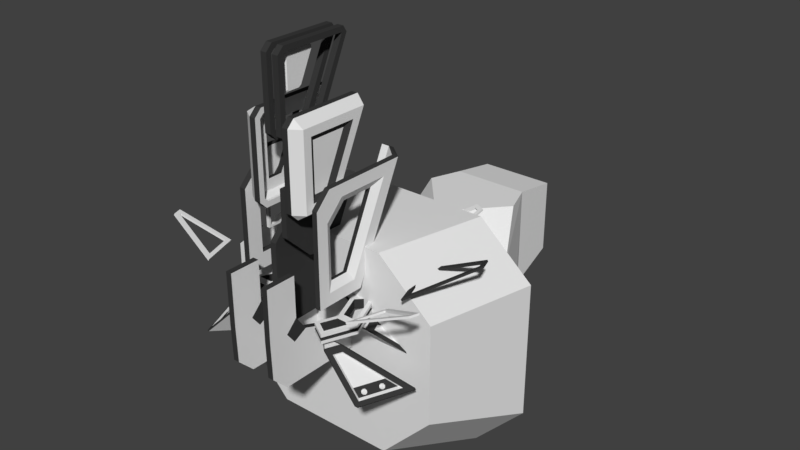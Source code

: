 # Source: OwnResp.blend  (saved by Blender 2.79.0; exported with 4.5.12 LTS)
import bpy
from mathutils import Matrix  # noqa: F401  (used for matrix-valued properties, if any)

bpy.ops.wm.read_factory_settings(use_empty=True)
scene = bpy.context.scene
scene.name = 'Scene'

# ---- collections
col_collection_1 = bpy.data.collections.new('Collection 1'); scene.collection.children.link(col_collection_1)

# ---- materials (node trees are filled in below, after node groups)
mat_white = bpy.data.materials.new('White')
mat_white.alpha_threshold = 0.0
mat_white.use_transparent_shadow = False
mat_white.roughness = 0.5
mat_black = bpy.data.materials.new('Black')
mat_black.alpha_threshold = 0.0
mat_black.use_transparent_shadow = False
mat_black.diffuse_color = (0.04231, 0.04231, 0.04231, 1.0)
mat_black.roughness = 0.5

# ---- material node trees

# ---- world
world_world = bpy.data.worlds.new('World'); scene.world = world_world
world_world.color = (0.05088, 0.05088, 0.05088)
world_world.use_sun_shadow = False
world_world.sun_shadow_jitter_overblur = 0.0
world_world.cycles.sampling_method = 'MANUAL'

# ---- meshes
me_plane = bpy.data.meshes.new('Plane')
me_plane.from_pydata([(-0.282, 1.734, -0.2701), (-0.282, 1.734, 0.4883), (0.2867, 1.734, 0.4883), (0.2867, 1.734, -0.2701), (-0.2757, 2.088, -0.1223), (-0.2757, 2.088, 0.4291), (0.2757, 2.088, 0.4291), (0.2757, 2.088, -0.1223), (-0.43, 3.289e-08, 0.7525), (-0.8346, 1.721e-08, 0.3938), (0.8153, 1.721e-08, 0.3938), (0.4091, 3.289e-08, 0.7525), (-0.8346, -1.435e-08, -0.3283), (-0.4592, -2.424e-08, -0.7249), (0.4388, -3.169e-08, -0.7249), (0.8153, -6.906e-09, -0.3284), (-1.0, 0.7915, -0.6034), (-0.6246, 0.7915, -1.0), (-0.5954, 0.7915, 0.7525), (-1.0, 0.7915, 0.3938), (1.0, 0.7915, 0.3938), (0.5938, 0.7915, 0.7525), (0.6235, 0.7915, -1.0), (1.0, 0.7915, -0.6035), (-0.1129, 1.356, -0.3899), (-0.4883, 1.285, -0.04048), (-0.3286, 1.648, -0.2971), (-0.4883, 1.252, 0.1167), (-0.0837, 1.176, 0.4883), (-0.3683, 1.501, 0.4883), (0.0821, 1.176, 0.4883), (0.4883, 1.252, 0.1167), (0.3707, 1.501, 0.4883), (0.4883, 1.285, -0.0406), (0.1118, 1.356, -0.3899), (0.3314, 1.65, -0.2966)], [], [(8, 11, 21, 18), (26, 25, 27, 29, 1, 0), (14, 13, 17, 22), (8, 9, 12, 13, 14, 15, 10, 11), (16, 19, 27, 25), (10, 15, 23, 20), (29, 28, 30, 32, 2, 1), (22, 17, 24, 34), (18, 21, 30, 28), (20, 23, 33, 31), (1, 2, 6, 5), (32, 31, 33, 35, 3, 2), (35, 34, 24, 26, 0, 3), (5, 6, 7, 4), (2, 3, 7, 6), (0, 1, 5, 4), (3, 0, 4, 7), (24, 25, 26), (27, 28, 29), (30, 31, 32), (33, 34, 35), (14, 22, 23, 15), (21, 11, 10, 20), (8, 18, 19, 9), (17, 13, 12, 16), (22, 34, 33, 23), (30, 21, 20, 31), (18, 28, 27, 19), (24, 17, 16, 25), (12, 9, 19, 16)])
me_plane.use_remesh_preserve_volume = False
me_plane.use_remesh_preserve_attributes = False
me_plane.use_mirror_vertex_groups = False
me_plane.update()
me_circle_019 = bpy.data.meshes.new('Circle.019')
me_circle_019.from_pydata([(-0.5083, -0.02062, 0.4252), (-0.7109, 0.185, 0.5333), (-0.7004, 0.2104, 0.5333), (-0.4336, 0.1599, 0.4252), (-0.5049, -0.02206, 0.4345), (-0.7074, 0.1836, 0.5426), (-0.6969, 0.2089, 0.5426), (-0.4301, 0.1584, 0.4345), (-0.5025, -0.05441, 0.4178), (-0.733, 0.1795, 0.5408), (-0.7111, 0.2325, 0.5408), (-0.4075, 0.175, 0.4178), (-0.499, -0.05586, 0.427), (-0.7295, 0.1781, 0.55), (-0.7076, 0.231, 0.55), (-0.404, 0.1735, 0.427)], [], [(8, 12, 13, 9), (9, 13, 14, 10), (10, 14, 15, 11), (11, 15, 12, 8), (0, 8, 9, 1), (1, 9, 10, 2), (2, 10, 11, 3), (3, 11, 8, 0), (5, 13, 12, 4), (6, 14, 13, 5), (7, 15, 14, 6), (4, 12, 15, 7), (7, 6, 2, 3), (6, 5, 1, 2), (5, 4, 0, 1), (4, 7, 3, 0)])
me_circle_019.polygons.foreach_set('material_index', [1, 1, 1, 1, 1, 1, 1, 1, 1, 1, 1, 1, 1, 1, 1, 1])
me_circle_019.materials.append(mat_white)
me_circle_019.materials.append(mat_black)
me_circle_019.use_remesh_preserve_volume = False
me_circle_019.use_remesh_preserve_attributes = False
me_circle_019.use_mirror_vertex_groups = False
me_circle_019.update()
me_circle_018 = bpy.data.meshes.new('Circle.018')
me_circle_018.from_pydata([(-0.3408, 0.5554, 0.5334), (-0.3662, 0.5449, 0.5334), (-0.1454, 0.3416, 0.4251), (-0.3262, 0.2667, 0.4251), (-0.3394, 0.552, 0.5427), (-0.3648, 0.5415, 0.5427), (-0.144, 0.3382, 0.4344), (-0.3248, 0.2633, 0.4344), (-0.1129, 0.3352, 0.4178), (-0.3347, 0.5778, 0.5408), (-0.3877, 0.5559, 0.5408), (-0.3423, 0.2402, 0.4178), (-0.1115, 0.3318, 0.427), (-0.3333, 0.5744, 0.55), (-0.3863, 0.5525, 0.55), (-0.3409, 0.2367, 0.427)], [], [(9, 13, 12, 8), (10, 14, 13, 9), (8, 12, 15, 11), (11, 15, 14, 10), (0, 9, 8, 2), (1, 10, 9, 0), (2, 8, 11, 3), (3, 11, 10, 1), (6, 12, 13, 4), (4, 13, 14, 5), (7, 15, 12, 6), (5, 14, 15, 7), (1, 0, 4, 5), (0, 2, 6, 4), (2, 3, 7, 6), (3, 1, 5, 7)])
me_circle_018.materials.append(mat_white)
me_circle_018.materials.append(mat_black)
me_circle_018.use_remesh_preserve_volume = False
me_circle_018.use_remesh_preserve_attributes = False
me_circle_018.use_mirror_vertex_groups = False
me_circle_018.update()
me_circle_017 = bpy.data.meshes.new('Circle.017')
me_circle_017.from_pydata([(0.3408, 0.5554, 0.5334), (0.3662, 0.5449, 0.5334), (0.1454, 0.3416, 0.4251), (0.3262, 0.2667, 0.4251), (0.3394, 0.552, 0.5427), (0.3648, 0.5415, 0.5427), (0.144, 0.3382, 0.4344), (0.3248, 0.2633, 0.4344), (0.1129, 0.3352, 0.4178), (0.3347, 0.5778, 0.5408), (0.3877, 0.5559, 0.5408), (0.3423, 0.2402, 0.4178), (0.1115, 0.3318, 0.427), (0.3333, 0.5744, 0.55), (0.3863, 0.5525, 0.55), (0.3409, 0.2367, 0.427)], [], [(9, 8, 12, 13), (10, 9, 13, 14), (8, 11, 15, 12), (11, 10, 14, 15), (0, 2, 8, 9), (1, 0, 9, 10), (2, 3, 11, 8), (3, 1, 10, 11), (6, 4, 13, 12), (4, 5, 14, 13), (7, 6, 12, 15), (5, 7, 15, 14), (1, 5, 4, 0), (0, 4, 6, 2), (2, 6, 7, 3), (3, 7, 5, 1)])
me_circle_017.materials.append(mat_white)
me_circle_017.materials.append(mat_black)
me_circle_017.use_remesh_preserve_volume = False
me_circle_017.use_remesh_preserve_attributes = False
me_circle_017.use_mirror_vertex_groups = False
me_circle_017.update()
me_circle_016 = bpy.data.meshes.new('Circle.016')
me_circle_016.from_pydata([(0.5083, -0.02062, 0.4252), (0.7109, 0.185, 0.5333), (0.7004, 0.2104, 0.5333), (0.4336, 0.1599, 0.4252), (0.5049, -0.02206, 0.4345), (0.7074, 0.1836, 0.5426), (0.6969, 0.2089, 0.5426), (0.4301, 0.1584, 0.4345), (0.5025, -0.05441, 0.4178), (0.733, 0.1795, 0.5408), (0.7111, 0.2325, 0.5408), (0.4075, 0.175, 0.4178), (0.499, -0.05586, 0.427), (0.7295, 0.1781, 0.55), (0.7076, 0.231, 0.55), (0.404, 0.1735, 0.427)], [], [(8, 9, 13, 12), (9, 10, 14, 13), (10, 11, 15, 14), (11, 8, 12, 15), (0, 1, 9, 8), (1, 2, 10, 9), (2, 3, 11, 10), (3, 0, 8, 11), (5, 4, 12, 13), (6, 5, 13, 14), (7, 6, 14, 15), (4, 7, 15, 12), (7, 3, 2, 6), (6, 2, 1, 5), (5, 1, 0, 4), (4, 0, 3, 7)])
me_circle_016.polygons.foreach_set('material_index', [1, 1, 1, 1, 1, 1, 1, 1, 1, 1, 1, 1, 1, 1, 1, 1])
me_circle_016.materials.append(mat_white)
me_circle_016.materials.append(mat_black)
me_circle_016.use_remesh_preserve_volume = False
me_circle_016.use_remesh_preserve_attributes = False
me_circle_016.use_mirror_vertex_groups = False
me_circle_016.update()
me_circle_015 = bpy.data.meshes.new('Circle.015')
me_circle_015.from_pydata([(0.7341, -0.2283, 0.5324), (0.7367, -0.2221, 0.5324), (0.5179, -0.1562, 0.4261), (0.4712, -0.269, 0.4261), (0.7302, -0.2267, 0.5414), (0.7328, -0.2205, 0.5414), (0.514, -0.1546, 0.4352), (0.4673, -0.2673, 0.4352), (0.7615, -0.209, 0.5408), (0.7462, -0.246, 0.5408), (0.4419, -0.293, 0.4178), (0.5083, -0.1327, 0.4178), (0.7576, -0.2074, 0.5498), (0.7423, -0.2443, 0.5498), (0.4379, -0.2914, 0.4268), (0.5043, -0.1311, 0.4268)], [], [(9, 8, 12, 13), (10, 9, 13, 14), (11, 10, 14, 15), (8, 11, 15, 12), (0, 1, 8, 9), (3, 0, 9, 10), (2, 3, 10, 11), (1, 2, 11, 8), (5, 4, 13, 12), (4, 7, 14, 13), (7, 6, 15, 14), (6, 5, 12, 15), (1, 5, 6, 2), (3, 2, 6, 7), (3, 7, 4, 0), (0, 4, 5, 1)])
me_circle_015.materials.append(mat_white)
me_circle_015.materials.append(mat_black)
me_circle_015.use_remesh_preserve_volume = False
me_circle_015.use_remesh_preserve_attributes = False
me_circle_015.use_mirror_vertex_groups = False
me_circle_015.update()
me_circle_014 = bpy.data.meshes.new('Circle.014')
me_circle_014.from_pydata([(-0.7341, -0.2283, 0.5324), (-0.7367, -0.2221, 0.5324), (-0.5179, -0.1562, 0.4261), (-0.4712, -0.269, 0.4261), (-0.7302, -0.2267, 0.5414), (-0.7328, -0.2205, 0.5414), (-0.514, -0.1546, 0.4352), (-0.4673, -0.2673, 0.4352), (-0.7615, -0.209, 0.5408), (-0.7462, -0.246, 0.5408), (-0.4419, -0.293, 0.4178), (-0.5083, -0.1327, 0.4178), (-0.7576, -0.2074, 0.5498), (-0.7423, -0.2443, 0.5498), (-0.4379, -0.2914, 0.4268), (-0.5043, -0.1311, 0.4268)], [], [(9, 13, 12, 8), (10, 14, 13, 9), (11, 15, 14, 10), (8, 12, 15, 11), (0, 9, 8, 1), (3, 10, 9, 0), (2, 11, 10, 3), (1, 8, 11, 2), (5, 12, 13, 4), (4, 13, 14, 7), (7, 14, 15, 6), (6, 15, 12, 5), (1, 2, 6, 5), (3, 7, 6, 2), (3, 0, 4, 7), (0, 1, 5, 4)])
me_circle_014.materials.append(mat_white)
me_circle_014.materials.append(mat_black)
me_circle_014.use_remesh_preserve_volume = False
me_circle_014.use_remesh_preserve_attributes = False
me_circle_014.use_mirror_vertex_groups = False
me_circle_014.update()
me_circle_013 = bpy.data.meshes.new('Circle.013')
me_circle_013.from_pydata([(-0.06663, -0.2046, -0.5556), (-0.06628, 0.1126, -0.5509), (-0.06818, 0.4618, 0.1591), (-0.02257, -0.2044, -0.5554), (-0.02222, 0.1128, -0.5507), (-0.02412, 0.462, 0.1593), (-0.06663, -0.2046, 0.04151), (-0.06689, -0.09423, 0.1531), (-0.02283, -0.09401, 0.1533), (-0.02257, -0.2044, 0.0417)], [], [(6, 0, 3, 9), (1, 2, 5, 4), (0, 1, 4, 3), (1, 0, 6, 7, 2), (4, 5, 8, 9, 3), (6, 9, 8, 7), (2, 7, 8, 5)])
me_circle_013.materials.append(mat_black)
me_circle_013.use_remesh_preserve_volume = False
me_circle_013.use_remesh_preserve_attributes = False
me_circle_013.use_mirror_vertex_groups = False
me_circle_013.update()
me_circle_012 = bpy.data.meshes.new('Circle.012')
me_circle_012.from_pydata([(0.06564, 0.3369, 0.4708), (0.06564, 0.3108, 0.5119), (0.06564, 0.1036, -0.02221), (0.06564, 0.03854, -0.06337), (0.06564, -0.1734, -0.06337), (0.06564, -0.219, -0.01784), (0.06564, -0.1734, 0.5119), (0.06564, -0.219, 0.4664), (0.06564, 0.2949, 0.4682), (0.06564, 0.2905, 0.4751), (0.06564, 0.07209, 0.005615), (0.06564, 0.02685, -0.02303), (0.06564, -0.1574, -0.02456), (0.06564, -0.1802, -0.001763), (0.06564, -0.1574, 0.4731), (0.06564, -0.1802, 0.4503), (0.02149, -0.219, -0.01784), (0.02149, 0.3108, 0.5119), (0.02149, 0.1036, -0.02221), (0.02149, 0.03854, -0.06337), (0.02149, -0.1734, -0.06337), (0.02149, 0.3369, 0.4708), (0.02149, -0.1734, 0.5119), (0.02149, -0.219, 0.4664), (0.02149, -0.1802, -0.001763), (0.02149, 0.2905, 0.4751), (0.02149, 0.07209, 0.005615), (0.02149, 0.02685, -0.02303), (0.02149, -0.1574, -0.02456), (0.02149, 0.2949, 0.4682), (0.02149, -0.1574, 0.4731), (0.02149, -0.1802, 0.4503)], [], [(19, 3, 4, 20), (20, 4, 5, 16), (17, 1, 0, 21), (18, 21, 0, 2), (27, 28, 12, 11), (28, 24, 13, 12), (25, 29, 8, 9), (26, 10, 8, 29), (4, 3, 11, 12), (6, 7, 15, 14), (5, 4, 12, 13), (0, 1, 9, 8), (3, 2, 10, 11), (2, 0, 8, 10), (1, 6, 14, 9), (7, 5, 13, 15), (5, 7, 23, 16), (1, 17, 22, 6), (3, 19, 18, 2), (6, 22, 23, 7), (13, 24, 31, 15), (24, 28, 20, 16), (9, 14, 30, 25), (31, 24, 16, 23), (30, 31, 23, 22), (11, 10, 26, 27), (25, 30, 22, 17), (29, 25, 17, 21), (26, 29, 21, 18), (14, 15, 31, 30), (27, 26, 18, 19), (28, 27, 19, 20)])
me_circle_012.materials.append(mat_black)
me_circle_012.use_remesh_preserve_volume = False
me_circle_012.use_remesh_preserve_attributes = False
me_circle_012.use_mirror_vertex_groups = False
me_circle_012.update()
me_circle_011 = bpy.data.meshes.new('Circle.011')
me_circle_011.from_pydata([(-0.1071, 0.369, 0.04105), (-0.1071, 0.3404, 0.08617), (-0.1071, 0.1132, -0.4994), (-0.1071, 0.04195, -0.5445), (-0.1517, -0.1904, -0.5445), (-0.1517, -0.2404, -0.4946), (-0.225, -0.116, -0.4202), (-0.1517, -0.2404, 0.03625), (-0.1517, -0.1904, 0.08617), (-0.225, -0.116, -0.03819), (-0.1517, 0.04195, -0.5445), (-0.225, 0.01314, -0.4202), (-0.1517, 0.1132, -0.4994), (-0.1517, 0.3404, 0.08617), (-0.1517, 0.369, 0.04105), (-0.225, 0.1939, -0.03819), (-0.1071, -0.1904, -0.5445), (-0.1071, -0.2404, -0.4946), (-0.1071, -0.1904, 0.08617), (-0.1071, -0.2404, 0.03625), (-0.1071, 0.3271, 0.03848), (-0.1071, 0.3202, 0.04938), (-0.1071, 0.08177, -0.4716), (-0.1071, 0.03026, -0.5042), (-0.1307, -0.1761, -0.5078), (-0.1307, -0.2036, -0.4803), (-0.1707, -0.1016, -0.4047), (-0.1307, -0.2036, 0.02191), (-0.1307, -0.1761, 0.0494), (-0.171, -0.1016, -0.05173), (-0.1308, 0.03199, -0.5063), (-0.1715, 0.002411, -0.4032), (-0.1308, 0.08293, -0.4741), (-0.1287, 0.3216, 0.05207), (-0.1287, 0.3301, 0.03862), (-0.1692, 0.1768, -0.0487), (-0.1071, -0.1744, -0.5057), (-0.1071, -0.2016, -0.4786), (-0.1071, -0.1744, 0.04737), (-0.1071, -0.2016, 0.02018), (-0.225, -0.1904, -0.4946), (-0.225, 0.06027, -0.4946), (-0.225, -0.1904, 0.03625), (-0.225, 0.3115, 0.03625), (-0.171, -0.1761, -0.4803), (-0.1715, 0.04909, -0.477), (-0.171, -0.1761, 0.02191), (-0.1687, 0.297, 0.02705)], [], [(17, 19, 7, 5), (10, 3, 16, 4), (1, 13, 8, 18), (26, 6, 9, 29), (4, 5, 40), (7, 8, 42), (10, 41, 12), (13, 14, 43), (10, 4, 40, 41), (5, 7, 42, 40), (8, 13, 43, 42), (14, 12, 41, 43), (3, 10, 12, 2), (18, 8, 7, 19), (4, 16, 17, 5), (13, 1, 0, 14), (12, 14, 0, 2), (37, 25, 27, 39), (30, 24, 36, 23), (21, 38, 28, 33), (31, 11, 6, 26), (24, 44, 25), (27, 46, 28), (30, 32, 45), (33, 47, 34), (30, 45, 44, 24), (25, 44, 46, 27), (28, 46, 47, 33), (34, 47, 45, 32), (23, 22, 32, 30), (38, 39, 27, 28), (24, 25, 37, 36), (33, 34, 20, 21), (32, 22, 20, 34), (16, 3, 23, 36), (18, 19, 39, 38), (17, 16, 36, 37), (0, 1, 21, 20), (3, 2, 22, 23), (2, 0, 20, 22), (1, 18, 38, 21), (19, 17, 37, 39), (6, 11, 41, 40), (9, 6, 40, 42), (15, 9, 42, 43), (11, 15, 43, 41), (31, 26, 44, 45), (26, 29, 46, 44), (29, 35, 47, 46), (35, 31, 45, 47), (29, 9, 15, 35), (35, 15, 11, 31)])
me_circle_011.polygons.foreach_set('material_index', [1, 1, 1, 1, 0, 0, 0, 0, 0, 0, 0, 0, 1, 1, 1, 1, 1, 0, 0, 0, 1, 0, 0, 0, 0, 0, 0, 0, 0, 0, 0, 0, 0, 0, 0, 0, 0, 0, 0, 0, 0, 0, 0, 0, 0, 0, 0, 0, 0, 0, 1, 1])
me_circle_011.materials.append(mat_white)
me_circle_011.materials.append(mat_black)
me_circle_011.use_remesh_preserve_volume = False
me_circle_011.use_remesh_preserve_attributes = False
me_circle_011.use_mirror_vertex_groups = False
me_circle_011.update()
me_circle_010 = bpy.data.meshes.new('Circle.010')
me_circle_010.from_pydata([(0.106, 0.369, 0.04105), (0.106, 0.3404, 0.08617), (0.106, 0.1132, -0.4994), (0.106, 0.04195, -0.5445), (0.1505, -0.1904, -0.5445), (0.1998, -0.09449, -0.3987), (0.1505, -0.2404, -0.4946), (0.1505, -0.1904, 0.08617), (0.1505, -0.2404, 0.03625), (0.1998, -0.09449, -0.0597), (0.1505, 0.04195, -0.5445), (0.1505, 0.1132, -0.4994), (0.1998, -0.0004734, -0.3987), (0.1505, 0.3404, 0.08617), (0.1998, 0.1599, -0.0597), (0.1505, 0.369, 0.04105), (0.106, -0.1904, -0.5445), (0.106, -0.2404, -0.4946), (0.106, -0.1904, 0.08617), (0.106, -0.2404, 0.03625), (0.106, 0.3271, 0.03848), (0.106, 0.3202, 0.04938), (0.106, 0.08177, -0.4716), (0.106, 0.03026, -0.5042), (0.1295, -0.1761, -0.5078), (0.1698, -0.1761, -0.4803), (0.1295, -0.2036, -0.4803), (0.1295, -0.1761, 0.0494), (0.1295, -0.2036, 0.02191), (0.1698, -0.1761, 0.02191), (0.1297, 0.03199, -0.5063), (0.1297, 0.08293, -0.4741), (0.1703, 0.04909, -0.477), (0.1275, 0.3216, 0.05207), (0.1676, 0.297, 0.02705), (0.1275, 0.3301, 0.03862), (0.106, -0.1744, -0.5057), (0.106, -0.2016, -0.4786), (0.106, -0.1744, 0.04737), (0.106, -0.2016, 0.02018), (0.2238, 0.3115, 0.03625), (0.2238, 0.06027, -0.4946), (0.2238, -0.1904, -0.4946), (0.2238, -0.1904, 0.03625), (0.2238, 0.219, -0.02232), (0.2238, 0.02319, -0.4361), (0.2238, -0.1319, -0.4361), (0.2238, -0.1319, -0.02232)], [], [(12, 14, 9, 5), (2, 0, 15, 11), (4, 42, 6), (7, 8, 43), (10, 11, 41), (13, 40, 15), (1, 13, 15, 0), (40, 41, 11, 15), (4, 10, 41, 42), (13, 7, 43, 40), (8, 6, 42, 43), (16, 4, 6, 17), (3, 10, 4, 16), (7, 18, 19, 8), (10, 3, 2, 11), (13, 1, 18, 7), (6, 8, 19, 17), (32, 25, 29, 34), (22, 31, 35, 20), (24, 26, 25), (27, 29, 28), (30, 32, 31), (33, 35, 34), (21, 20, 35, 33), (34, 35, 31, 32), (24, 25, 32, 30), (33, 34, 29, 27), (28, 29, 25, 26), (36, 37, 26, 24), (23, 36, 24, 30), (27, 28, 39, 38), (30, 31, 22, 23), (33, 27, 38, 21), (26, 37, 39, 28), (3, 16, 36, 23), (19, 18, 38, 39), (16, 17, 37, 36), (1, 0, 20, 21), (2, 3, 23, 22), (0, 2, 22, 20), (18, 1, 21, 38), (17, 19, 39, 37), (44, 45, 41, 40), (45, 46, 42, 41), (47, 44, 40, 43), (46, 47, 43, 42), (14, 12, 45, 44), (12, 5, 46, 45), (9, 14, 44, 47), (5, 9, 47, 46)])
me_circle_010.polygons.foreach_set('material_index', [0, 1, 0, 0, 0, 0, 1, 0, 0, 0, 0, 1, 1, 1, 1, 1, 1, 0, 0, 0, 0, 0, 0, 0, 0, 0, 0, 0, 0, 0, 0, 0, 0, 0, 0, 0, 0, 0, 0, 0, 0, 0, 0, 0, 0, 0, 1, 1, 1, 1])
me_circle_010.materials.append(mat_white)
me_circle_010.materials.append(mat_black)
me_circle_010.use_remesh_preserve_volume = False
me_circle_010.use_remesh_preserve_attributes = False
me_circle_010.use_mirror_vertex_groups = False
me_circle_010.update()
me_circle_009 = bpy.data.meshes.new('Circle.009')
me_circle_009.from_pydata([], [], [])
me_circle_009.materials.append(mat_white)
me_circle_009.materials.append(mat_black)
me_circle_009.use_remesh_preserve_volume = False
me_circle_009.use_remesh_preserve_attributes = False
me_circle_009.use_mirror_vertex_groups = False
me_circle_009.update()
me_circle_008 = bpy.data.meshes.new('Circle.008')
me_circle_008.from_pydata([(-0.0668, 0.3369, 0.4708), (-0.0668, 0.3108, 0.5119), (-0.0668, 0.1036, -0.02221), (-0.0668, 0.03854, -0.06337), (-0.0668, -0.1734, -0.06337), (-0.0668, -0.219, -0.01784), (-0.0668, -0.1734, 0.5119), (-0.0668, -0.219, 0.4664), (-0.0668, 0.2949, 0.4682), (-0.0668, 0.2905, 0.4751), (-0.0668, 0.07209, 0.005615), (-0.0668, 0.02685, -0.02303), (-0.0668, -0.1574, -0.02456), (-0.0668, -0.1802, -0.001763), (-0.0668, -0.1574, 0.4731), (-0.0668, -0.1802, 0.4503), (-0.02265, -0.219, -0.01784), (-0.02265, 0.3108, 0.5119), (-0.02265, 0.1036, -0.02221), (-0.02265, 0.03854, -0.06337), (-0.02265, -0.1734, -0.06337), (-0.02265, 0.3369, 0.4708), (-0.02265, -0.1734, 0.5119), (-0.02265, -0.219, 0.4664), (-0.02265, -0.1802, -0.001763), (-0.02265, 0.2905, 0.4751), (-0.02265, 0.07209, 0.005615), (-0.02265, 0.02685, -0.02303), (-0.02265, -0.1574, -0.02456), (-0.02265, 0.2949, 0.4682), (-0.02265, -0.1574, 0.4731), (-0.02265, -0.1802, 0.4503)], [], [(22, 6, 7, 23), (19, 3, 2, 18), (17, 1, 6, 22), (16, 23, 7, 5), (30, 31, 15, 14), (27, 26, 10, 11), (25, 30, 14, 9), (24, 13, 15, 31), (3, 4, 12, 11), (7, 6, 14, 15), (4, 5, 13, 12), (1, 0, 8, 9), (2, 3, 11, 10), (0, 2, 10, 8), (6, 1, 9, 14), (5, 7, 15, 13), (24, 16, 20, 28), (31, 23, 16, 24), (2, 0, 21, 18), (30, 22, 23, 31), (25, 17, 22, 30), (1, 17, 21, 0), (29, 21, 17, 25), (4, 20, 16, 5), (26, 18, 21, 29), (27, 19, 18, 26), (3, 19, 20, 4), (28, 20, 19, 27), (10, 26, 29, 8), (9, 8, 29, 25), (12, 13, 24, 28), (11, 12, 28, 27)])
me_circle_008.materials.append(mat_black)
me_circle_008.use_remesh_preserve_volume = False
me_circle_008.use_remesh_preserve_attributes = False
me_circle_008.use_mirror_vertex_groups = False
me_circle_008.update()
me_circle_007 = bpy.data.meshes.new('Circle.007')
me_circle_007.from_pydata([(-0.02174, -0.2189, -0.4027), (-0.02139, -0.02197, -0.4027), (-0.02329, 0.1473, 0.3096), (0.02232, -0.2187, -0.4027), (0.02267, -0.02197, -0.4027), (0.02077, 0.1473, 0.3098), (-0.02174, -0.2189, 0.192), (-0.02199, -0.1085, 0.3035), (0.02206, -0.1083, 0.3037), (0.02232, -0.2187, 0.1921), (-0.02174, -0.2189, -0.8208), (0.02232, -0.2187, -0.8208), (-0.02329, 0.5179, 0.3096), (0.02077, 0.5179, 0.3098), (-0.0227, 0.5179, 0.08991), (0.02136, 0.5179, 0.08991), (-0.02139, -0.02197, -1.052), (-0.02174, -0.2189, -1.052), (0.02267, -0.02197, -1.052), (0.02232, -0.2187, -1.052), (-0.02139, 0.2014, -0.8208), (0.02267, 0.2014, -0.8208), (-0.02139, 0.2014, -1.052), (0.02267, 0.2014, -1.052), (-0.02139, -0.02197, -0.7433), (-0.02139, 0.05553, -0.8208), (-0.02139, -0.02197, -0.8983), (-0.02153, -0.09948, -0.8208), (0.02267, 0.05553, -0.8208), (0.02267, -0.02197, -0.7433), (0.02253, -0.09948, -0.8208), (0.02267, -0.02197, -0.8983), (-0.0227, 0.2287, 0.08991), (-0.0225, 0.1207, 0.01297), (-0.0225, 0.06888, 0.1118), (-0.02292, 0.1473, 0.1713), (0.02156, 0.1207, 0.01297), (0.02136, 0.2287, 0.08991), (0.02114, 0.1473, 0.1713), (0.02156, 0.06889, 0.1118), (-0.02174, -0.2189, -0.1552), (0.02232, -0.2187, -0.1552), (-0.02205, 0.06266, -0.1552), (0.02201, 0.06263, -0.1552), (0.02232, -0.2187, -0.5913), (-0.02174, -0.2189, -0.5913), (-0.02139, -0.02197, -0.5913), (0.02267, -0.02197, -0.5913)], [], [(40, 0, 3, 41), (39, 38, 5, 8, 9), (10, 27, 26, 16, 17), (37, 32, 14, 15), (6, 9, 8, 7), (2, 7, 8, 5), (16, 26, 25, 20, 22), (28, 31, 18, 23, 21), (25, 28, 21, 20), (44, 45, 10, 11), (5, 38, 37, 15, 13), (35, 34, 6, 7, 2), (32, 35, 2, 12, 14), (14, 12, 13, 15), (43, 36, 39, 9, 41), (42, 33, 36, 43), (2, 5, 13, 12), (17, 16, 18, 19), (47, 44, 11, 30, 29), (11, 10, 17, 19), (20, 21, 23, 22), (31, 30, 11, 19, 18), (46, 47, 29, 24), (18, 16, 22, 23), (24, 25, 26, 27), (28, 29, 30, 31), (24, 29, 28, 25), (45, 46, 24, 27, 10), (32, 33, 34, 35), (36, 37, 38, 39), (32, 37, 36, 33), (42, 40, 6, 34, 33), (1, 42, 43, 4), (4, 43, 41, 3), (6, 40, 41, 9), (1, 0, 40, 42), (1, 4, 47, 46), (0, 1, 46, 45), (3, 0, 45, 44), (4, 3, 44, 47)])
me_circle_007.polygons.foreach_set('material_index', [1, 0, 0, 1, 1, 1, 0, 0, 1, 1, 0, 0, 0, 1, 0, 1, 1, 1, 0, 1, 1, 0, 1, 1, 1, 1, 1, 0, 1, 1, 1, 0, 1, 0, 1, 0, 1, 0, 1, 0])
me_circle_007.materials.append(mat_white)
me_circle_007.materials.append(mat_black)
me_circle_007.use_remesh_preserve_volume = False
me_circle_007.use_remesh_preserve_attributes = False
me_circle_007.use_mirror_vertex_groups = False
me_circle_007.update()
me_circle_006 = bpy.data.meshes.new('Circle.006')
me_circle_006.from_pydata([(-0.02174, -0.2189, -0.4027), (-0.02139, -0.02197, -0.4027), (-0.02329, 0.1473, 0.3096), (0.02232, -0.2187, -0.4027), (0.02267, -0.02197, -0.4027), (0.02077, 0.1473, 0.3098), (-0.02174, -0.2189, 0.192), (-0.02199, -0.1085, 0.3035), (0.02206, -0.1083, 0.3037), (0.02232, -0.2187, 0.1921), (-0.02174, -0.2189, -0.8208), (0.02232, -0.2187, -0.8208), (-0.02329, 0.5179, 0.3096), (0.02077, 0.5179, 0.3098), (-0.0227, 0.5179, 0.08991), (0.02136, 0.5179, 0.08991), (-0.02139, -0.02197, -1.052), (-0.02174, -0.2189, -1.052), (0.02267, -0.02197, -1.052), (0.02232, -0.2187, -1.052), (-0.02139, 0.2014, -0.8208), (0.02267, 0.2014, -0.8208), (-0.02139, 0.2014, -1.052), (0.02267, 0.2014, -1.052), (-0.02139, -0.02197, -0.7433), (-0.02139, 0.05553, -0.8208), (-0.02139, -0.02197, -0.8983), (-0.02153, -0.09948, -0.8208), (0.02267, 0.05553, -0.8208), (0.02267, -0.02197, -0.7433), (0.02253, -0.09948, -0.8208), (0.02267, -0.02197, -0.8983), (-0.0227, 0.2287, 0.08991), (-0.0225, 0.1207, 0.01297), (-0.0225, 0.06888, 0.1118), (-0.02292, 0.1473, 0.1713), (0.02156, 0.1207, 0.01297), (0.02136, 0.2287, 0.08991), (0.02114, 0.1473, 0.1713), (0.02156, 0.06889, 0.1118), (-0.02174, -0.2189, -0.1552), (0.02232, -0.2187, -0.1552), (-0.02205, 0.06266, -0.1552), (0.02201, 0.06263, -0.1552), (0.02232, -0.2187, -0.5913), (-0.02174, -0.2189, -0.5913), (-0.02139, -0.02197, -0.5913), (0.02267, -0.02197, -0.5913)], [], [(40, 0, 3, 41), (39, 38, 5, 8, 9), (10, 27, 26, 16, 17), (37, 32, 14, 15), (6, 9, 8, 7), (2, 7, 8, 5), (16, 26, 25, 20, 22), (28, 31, 18, 23, 21), (25, 28, 21, 20), (44, 45, 10, 11), (5, 38, 37, 15, 13), (35, 34, 6, 7, 2), (32, 35, 2, 12, 14), (14, 12, 13, 15), (43, 36, 39, 9, 41), (42, 33, 36, 43), (2, 5, 13, 12), (17, 16, 18, 19), (47, 44, 11, 30, 29), (11, 10, 17, 19), (20, 21, 23, 22), (31, 30, 11, 19, 18), (46, 47, 29, 24), (18, 16, 22, 23), (24, 25, 26, 27), (28, 29, 30, 31), (24, 29, 28, 25), (45, 46, 24, 27, 10), (32, 33, 34, 35), (36, 37, 38, 39), (32, 37, 36, 33), (42, 40, 6, 34, 33), (1, 42, 43, 4), (4, 43, 41, 3), (6, 40, 41, 9), (1, 0, 40, 42), (1, 4, 47, 46), (0, 1, 46, 45), (3, 0, 45, 44), (4, 3, 44, 47)])
me_circle_006.polygons.foreach_set('material_index', [1, 0, 0, 1, 1, 1, 0, 0, 1, 1, 0, 0, 0, 1, 0, 1, 1, 1, 0, 1, 1, 0, 1, 1, 1, 1, 1, 0, 1, 1, 1, 0, 1, 0, 1, 0, 1, 0, 1, 0])
me_circle_006.materials.append(mat_white)
me_circle_006.materials.append(mat_black)
me_circle_006.use_remesh_preserve_volume = False
me_circle_006.use_remesh_preserve_attributes = False
me_circle_006.use_mirror_vertex_groups = False
me_circle_006.update()
me_circle_005 = bpy.data.meshes.new('Circle.005')
me_circle_005.from_pydata([(-0.01228, -0.1134, -0.1432), (-0.01228, -0.0308, -0.1432), (-0.01228, 0.1047, 0.1432), (-0.01228, -0.1134, 0.03524), (-0.01228, -0.005412, 0.1432), (0.01228, -0.1134, -0.1432), (0.01228, -0.0308, -0.1432), (0.01228, 0.1047, 0.1432), (0.01228, -0.005412, 0.1432), (0.01228, -0.1134, 0.03524), (-0.01228, -0.1283, -0.1581), (-0.01228, -0.02137, -0.1581), (0.01228, -0.02137, -0.1581), (0.01228, 0.1283, 0.1581), (-0.01228, 0.1283, 0.1581), (0.01228, -0.1283, -0.1581), (-0.01228, -0.01158, 0.1581), (-0.01228, -0.1283, 0.04141), (0.01228, -0.01158, 0.1581), (0.01228, -0.1283, 0.04141)], [], [(17, 10, 15, 19), (11, 14, 13, 12), (16, 17, 19, 18), (10, 11, 12, 15), (14, 16, 18, 13), (0, 3, 9, 5), (1, 0, 5, 6), (2, 1, 6, 7), (4, 2, 7, 8), (3, 4, 8, 9), (0, 1, 11, 10), (7, 6, 12, 13), (1, 2, 14, 11), (6, 5, 15, 12), (4, 3, 17, 16), (3, 0, 10, 17), (2, 4, 16, 14), (9, 8, 18, 19), (5, 9, 19, 15), (8, 7, 13, 18)])
me_circle_005.materials.append(mat_white)
me_circle_005.use_remesh_preserve_volume = False
me_circle_005.use_remesh_preserve_attributes = False
me_circle_005.use_mirror_vertex_groups = False
me_circle_005.update()
me_circle_004 = bpy.data.meshes.new('Circle.004')
me_circle_004.from_pydata([(-0.02224, -0.2647, -0.2864), (0.02224, -0.0004002, -0.398), (-0.02224, -0.07106, -0.2864), (-0.02224, 0.2, 0.2864), (-0.02224, -0.3763, -0.398), (-0.02224, -0.0004002, -0.398), (0.02224, -0.3763, -0.398), (-0.02224, 0.3763, 0.398), (-0.02224, -0.2647, 0.07502), (-0.02224, -0.05333, 0.2864), (-0.02224, -0.165, 0.398), (-0.02224, -0.3763, 0.1866), (0.02224, 0.3763, 0.398), (0.02224, -0.2647, -0.2864), (0.02224, -0.07106, -0.2864), (0.02224, 0.2, 0.2864), (0.02224, -0.3763, 0.1866), (0.02224, -0.165, 0.398), (0.02224, -0.05333, 0.2864), (0.02224, -0.2647, 0.07502)], [], [(0, 2, 5, 4), (3, 9, 10, 7), (13, 6, 1, 14), (2, 3, 7, 5), (10, 9, 8, 11), (8, 0, 4, 11), (15, 12, 17, 18), (14, 1, 12, 15), (17, 16, 19, 18), (19, 16, 6, 13), (11, 16, 17, 10), (10, 17, 12, 7), (8, 19, 13, 0), (7, 12, 1, 5), (5, 1, 6, 4), (4, 6, 16, 11), (2, 14, 15, 3), (9, 18, 19, 8), (0, 13, 14, 2), (3, 15, 18, 9)])
me_circle_004.polygons.foreach_set('material_index', [0, 0, 0, 0, 0, 0, 0, 0, 0, 0, 1, 1, 1, 1, 1, 1, 1, 1, 1, 1])
me_circle_004.materials.append(mat_white)
me_circle_004.materials.append(mat_black)
me_circle_004.use_remesh_preserve_volume = False
me_circle_004.use_remesh_preserve_attributes = False
me_circle_004.use_mirror_vertex_groups = False
me_circle_004.update()
me_circle_003 = bpy.data.meshes.new('Circle.003')
me_circle_003.from_pydata([(0.0248, -0.1911, 0.4124), (0.02512, 0.0341, -0.08647), (0.02337, 0.282, 0.4175), (0.06533, -0.1909, 0.4125), (0.06565, 0.03426, -0.08634), (0.0639, 0.2821, 0.4177), (0.02506, -0.005851, -0.08706), (0.0248, -0.1911, 0.09547), (0.06533, -0.1909, 0.0956), (0.06559, -0.005693, -0.08692)], [], [(0, 7, 8, 3), (1, 2, 5, 4), (1, 6, 7, 0, 2), (2, 0, 3, 5), (4, 5, 3, 8, 9), (6, 9, 8, 7), (6, 1, 4, 9)])
me_circle_003.materials.append(mat_black)
me_circle_003.use_remesh_preserve_volume = False
me_circle_003.use_remesh_preserve_attributes = False
me_circle_003.use_mirror_vertex_groups = False
me_circle_003.update()
me_circle_002 = bpy.data.meshes.new('Circle.002')
me_circle_002.from_pydata([(-0.08419, 0.3997, 0.378), (-0.08419, 0.03421, -0.3942), (0.04995, -0.2626, -0.2503), (-0.02048, 0.03421, -0.3942), (0.04995, -0.1282, -0.2503), (0.04995, 0.101, 0.234), (-0.02048, 0.3997, 0.378), (0.08419, 0.3175, 0.3711), (0.08419, -0.04146, -0.3874), (0.08419, -0.3997, -0.3874), (0.08419, 0.1853, 0.2874), (0.08419, -0.09444, -0.3037), (0.08419, -0.316, -0.3037), (-0.08419, 0.3653, 0.3942), (-0.08419, -0.0001419, -0.378), (0.01377, -0.2708, -0.2585), (-0.03236, 0.001578, -0.3788), (0.014, -0.1217, -0.2607), (0.01327, 0.1093, 0.2393), (-0.03042, 0.3665, 0.3937), (0.05322, 0.2976, 0.3806), (0.04898, -0.05438, -0.3813), (0.04619, -0.3997, -0.3874), (0.04626, 0.1872, 0.2887), (0.04668, -0.09119, -0.3088), (0.04641, -0.3189, -0.3066), (0.08419, -0.3997, 0.2635), (0.04619, -0.3997, 0.2635), (0.04727, -0.2921, 0.3726), (0.04995, -0.2626, 0.1069), (0.04995, -0.1354, 0.234), (0.08419, -0.316, 0.1603), (0.08419, -0.1888, 0.2874), (0.08419, -0.2921, 0.3711), (0.0136, -0.1436, 0.2413), (0.01377, -0.2708, 0.1151), (0.04638, -0.3188, 0.2903)], [], [(18, 17, 4, 5), (1, 0, 6, 3), (7, 8, 3, 6), (10, 11, 8, 7), (11, 12, 9, 8), (9, 26, 27, 22), (5, 4, 11, 10), (4, 2, 12, 11), (15, 35, 29, 2), (33, 32, 10, 7), (30, 5, 10, 32), (14, 16, 19, 13), (20, 19, 16, 21), (23, 20, 21, 24), (24, 21, 22, 25), (25, 22, 27, 36), (18, 23, 24, 17), (17, 24, 25, 15), (15, 25, 36, 35), (6, 0, 13, 19), (3, 8, 21, 16), (7, 6, 19, 20), (1, 3, 16, 14), (8, 9, 22, 21), (34, 36, 23, 18), (36, 28, 20, 23), (0, 1, 14, 13), (17, 15, 2, 4), (2, 29, 31, 12), (12, 31, 26, 9), (27, 28, 36), (33, 28, 27, 26), (33, 7, 20, 28), (31, 32, 33, 26), (34, 35, 36), (31, 29, 30, 32), (29, 35, 34, 30), (34, 18, 5, 30)])
me_circle_002.polygons.foreach_set('material_index', [1, 0, 0, 0, 0, 1, 0, 0, 1, 0, 0, 0, 0, 0, 0, 0, 0, 0, 0, 1, 1, 1, 1, 1, 0, 0, 1, 1, 0, 0, 0, 1, 1, 0, 0, 0, 1, 1])
me_circle_002.materials.append(mat_white)
me_circle_002.materials.append(mat_black)
me_circle_002.use_remesh_preserve_volume = False
me_circle_002.use_remesh_preserve_attributes = False
me_circle_002.use_mirror_vertex_groups = False
me_circle_002.update()
me_circle_001 = bpy.data.meshes.new('Circle.001')
me_circle_001.from_pydata([(0.0304, 0.02305, 0.3405), (0.0304, 0.02227, 0.3418), (0.0304, -0.01697, 0.2574), (0.0304, -0.02509, 0.2523), (0.0304, -0.05818, 0.252), (0.0304, -0.06227, 0.2561), (0.0304, -0.05818, 0.3414), (0.0304, -0.06227, 0.3373), (0.0304, -0.0297, 0.2974), (-0.03156, -0.05423, 0.3353), (-0.03156, -0.05776, 0.2618), (-0.03156, -0.05423, 0.2583), (-0.03156, -0.02573, 0.2585), (-0.03156, -0.01873, 0.263), (-0.03156, 0.01507, 0.3356), (-0.03156, 0.01575, 0.3345), (-0.03156, -0.05776, 0.3318), (-0.03156, -0.0297, 0.2974), (-0.0168, 0.1077, 0.4098), (-0.03156, 0.09384, 0.3984), (0.0304, 0.09384, 0.3984), (0.01564, 0.1077, 0.4098), (0.01564, 0.1057, 0.413), (0.0304, 0.092, 0.4013), (-0.03156, 0.092, 0.4013), (-0.0168, 0.1057, 0.413), (0.01564, 0.003475, 0.1934), (0.0304, 0.0001213, 0.2039), (-0.03156, 0.0001213, 0.2039), (-0.0168, 0.003475, 0.1934), (-0.03156, -0.01891, 0.1918), (-0.0168, -0.01769, 0.18), (0.01564, -0.01769, 0.18), (0.0304, -0.01891, 0.1918), (-0.0168, -0.1039, 0.1792), (-0.03156, -0.09638, 0.1912), (0.0304, -0.09638, 0.1912), (0.01564, -0.1039, 0.1792), (0.0304, -0.106, 0.2008), (0.01564, -0.1145, 0.1899), (-0.0168, -0.1145, 0.1899), (-0.03156, -0.106, 0.2008), (0.0304, -0.09638, 0.4005), (0.01564, -0.1039, 0.4121), (-0.0168, -0.1039, 0.4121), (-0.03156, -0.09638, 0.4005), (-0.03156, -0.106, 0.3909), (-0.0168, -0.1145, 0.4014), (0.01564, -0.1145, 0.4014), (0.0304, -0.106, 0.3909)], [], [(35, 11, 12, 30), (49, 7, 6, 42), (41, 10, 11, 35), (28, 13, 15, 19), (27, 2, 3, 33), (25, 22, 21, 18), (42, 6, 1, 23), (38, 5, 7, 49), (30, 12, 13, 28), (45, 9, 16, 46), (22, 25, 44, 43), (20, 0, 2, 27), (39, 48, 47, 40), (46, 16, 10, 41), (24, 14, 9, 45), (34, 37, 39, 40), (1, 8, 0), (7, 8, 6), (6, 8, 1), (2, 8, 3), (4, 8, 5), (3, 8, 4), (5, 8, 7), (0, 8, 2), (23, 1, 0, 20), (43, 44, 47, 48), (36, 4, 5, 38), (32, 31, 29, 26), (33, 3, 4, 36), (31, 32, 37, 34), (19, 15, 14, 24), (16, 17, 10), (9, 17, 16), (15, 17, 14), (13, 17, 15), (14, 17, 9), (11, 17, 12), (10, 17, 11), (12, 17, 13), (31, 34, 35, 30), (33, 36, 37, 32), (43, 48, 49, 42), (45, 46, 47, 44), (34, 40, 41, 35), (36, 38, 39, 37), (25, 18, 19, 24), (23, 20, 21, 22), (32, 26, 27, 33), (30, 28, 29, 31), (18, 29, 28, 19), (20, 27, 26, 21), (22, 43, 42, 23), (24, 45, 44, 25), (48, 39, 38, 49), (46, 41, 40, 47), (29, 18, 21, 26)])
me_circle_001.materials.append(mat_white)
me_circle_001.materials.append(mat_black)
me_circle_001.use_remesh_preserve_volume = False
me_circle_001.use_remesh_preserve_attributes = False
me_circle_001.use_mirror_vertex_groups = False
me_circle_001.update()
me_circle = bpy.data.meshes.new('Circle')
me_circle.from_pydata([(5.461e-09, 0.05055, 0.3841), (0.2361, -0.393, 0.3157), (0.2969, -0.2463, 0.3157), (0.2099, -0.0364, 0.3157), (0.3216, 0.07525, 0.3157), (0.4548, -0.2463, 0.3157), (0.3617, -0.471, 0.3157), (2.27e-09, 0.2084, 0.3841), (0.3617, -0.471, 0.3841), (0.2361, -0.393, 0.3841), (0.2969, -0.2463, 0.3841), (2.27e-09, 0.2084, 0.3157), (0.4548, -0.2463, 0.3841), (0.3216, 0.07525, 0.3841), (0.2099, -0.0364, 0.3841), (5.461e-09, 0.05055, 0.3157), (0.2727, 0.06552, 0.3157), (0.2034, -0.003719, 0.3157), (0.02771, 0.06906, 0.3157), (0.02771, 0.167, 0.3157), (0.3486, -0.4303, 0.3157), (0.2707, -0.3819, 0.3157), (0.3154, -0.274, 0.3157), (0.4133, -0.274, 0.3157), (0.4133, -0.2186, 0.3841), (0.3118, 0.02634, 0.3841), (0.2426, -0.0429, 0.3841), (0.3154, -0.2186, 0.3841), (0.4133, -0.2186, 0.3157), (0.3154, -0.2186, 0.3157), (0.2426, -0.0429, 0.3157), (0.3118, 0.02634, 0.3157), (0.3486, -0.4303, 0.3841), (0.4133, -0.274, 0.3841), (0.3154, -0.274, 0.3841), (0.2707, -0.3819, 0.3841), (0.2727, 0.06552, 0.3841), (0.02771, 0.167, 0.3841), (0.02771, 0.06906, 0.3841), (0.2034, -0.003719, 0.3841), (0.4802, -0.1336, 0.01045), (0.4991, -0.1177, 0.008141), (0.4994, -0.1215, 0.0), (0.4266, -0.2631, 0.01045), (0.439, -0.2672, 0.0), (0.43, -0.2815, 0.009028), (0.3765, -0.4651, 0.2721), (0.4234, -0.4209, 0.2401), (0.3728, -0.4544, 0.2811), (0.423, -0.3439, 0.273), (0.4112, -0.3616, 0.2811), (0.442, -0.3762, 0.2401), (0.7293, -0.2012, 0.03525), (0.8056, -0.1215, 0.0), (0.7946, -0.1177, 0.008141), (0.6295, -0.4423, 0.03525), (0.6411, -0.4926, 0.009028), (0.6555, -0.4838, 0.0), (0.3153, -0.4039, 0.2721), (0.3164, -0.398, 0.2811), (0.3131, -0.3842, 0.2707), (0.341, -0.3439, 0.273), (0.3248, -0.3559, 0.2707), (0.3315, -0.3616, 0.2811), (0.3124, -0.09286, 0.2731), (0.3164, -0.09319, 0.2811), (0.3187, -0.06797, 0.2719), (0.4174, -0.02532, 0.2497), (0.3706, -0.01607, 0.2719), (0.3728, -0.03683, 0.2811), (0.4353, -0.06873, 0.2497), (0.4112, -0.1296, 0.2811), (0.4229, -0.1332, 0.2731), (0.3246, -0.1224, 0.2731), (0.3408, -0.1332, 0.2731), (0.3315, -0.1296, 0.2811), (0.4992, 0.1036, 0.007984), (0.483, 0.1145, 0.007983), (0.4994, 0.1215, 0.0), (0.7949, 0.1036, 0.007984), (0.8056, 0.1215, 0.0), (0.7498, 0.1315, 0.02558), (0.6349, 0.4705, 0.009187), (0.6428, 0.3898, 0.02558), (0.6555, 0.4838, 0.0), (0.4333, 0.2689, 0.009187), (0.439, 0.2672, 0.0), (0.428, 0.2471, 0.007983), (0.3547, -0.4523, 0.3569), (0.3547, -0.4523, 0.3429), (0.4426, -0.24, 0.3429), (0.4426, -0.24, 0.3569), (0.2934, -0.24, 0.3569), (0.2934, -0.24, 0.3429), (0.2361, -0.3786, 0.3429), (0.2361, -0.3786, 0.3569), (0.01305, 0.0404, 0.3429), (0.01305, 0.0404, 0.3569), (0.2113, -0.04173, 0.3569), (0.2113, -0.04173, 0.3429), (0.3168, 0.06373, 0.3569), (0.3168, 0.06373, 0.3429), (0.01305, 0.1895, 0.3429), (0.01305, 0.1895, 0.3569), (0.2361, -0.393, 0.3385), (0.2969, -0.2463, 0.3385), (0.2361, -0.393, 0.3613), (0.2969, -0.2463, 0.3613), (0.4548, -0.2463, 0.3385), (0.3617, -0.471, 0.3385), (0.4548, -0.2463, 0.3613), (0.3617, -0.471, 0.3613), (2.27e-09, 0.2084, 0.3385), (0.3216, 0.07525, 0.3385), (2.27e-09, 0.2084, 0.3613), (0.3216, 0.07525, 0.3613), (0.2099, -0.0364, 0.3385), (0.2099, -0.0364, 0.3613), (5.461e-09, 0.05055, 0.3385), (5.461e-09, 0.05055, 0.3613), (0.3885, -0.464, 0.2734), (0.4324, -0.358, 0.2734), (0.4309, -0.1253, 0.2755), (0.3871, -0.01962, 0.2755), (0.6587, 0.4803, 0.005578), (0.8097, 0.1158, 0.005578), (0.8052, -0.131, 0.007687), (0.6558, -0.4918, 0.007687), (0.4225, -0.4374, 0.2514), (0.447, -0.3782, 0.2514), (0.4414, -0.08252, 0.2596), (0.4174, -0.02445, 0.2596), (0.6569, 0.4164, 0.02152), (0.7755, 0.1301, 0.02152), (0.7582, -0.1888, 0.02966), (0.6456, -0.4606, 0.02966), (0.6136, 0.4313, 0.03037), (0.6368, 0.44, 0.02734), (0.4241, 0.2417, 0.03037), (0.4187, 0.2197, 0.02936), (0.4702, 0.09537, 0.02936), (0.4864, 0.08454, 0.02936), (0.7791, 0.09635, 0.02734), (0.7649, 0.08454, 0.02936), (0.6376, 0.3809, 0.04071), (0.7485, 0.113, 0.04071), (0.6247, 0.3563, 0.04365), (0.7245, 0.1154, 0.04365), (0.5809, 0.3711, 0.06288), (0.4044, 0.1776, 0.06217), (0.4668, 0.05524, 0.06217), (0.7323, 0.06651, 0.06075), (0.7072, 0.08667, 0.07017), (0.6856, 0.09058, 0.07139), (0.6032, 0.3781, 0.06075), (0.4099, 0.2, 0.06288), (0.4506, 0.06606, 0.06217), (0.7189, 0.05524, 0.06217), (0.6079, 0.3263, 0.07017), (0.5968, 0.305, 0.07139), (0.4879, 0.149, 0.0), (0.4726, 0.1396, 0.007983), (0.4039, -0.1121, 0.2811), (0.4226, -0.1053, 0.2755), (0.7811, 0.1848, 0.005578), (0.7772, 0.19, 0.0), (0.3223, -0.1168, 0.2731), (0.3286, -0.1227, 0.2811), (0.4369, -0.07153, 0.2596), (0.753, 0.1843, 0.02152), (0.4319, -0.06051, 0.2497), (0.7296, 0.1804, 0.02558), (0.3903, -0.412, 0.2811), (0.4604, 0.1189, 0.02936), (0.6688, 0.1312, 0.07139), (0.4419, 0.08717, 0.06217), (0.4445, 0.2073, 0.007983), (0.4003, -0.05136, 0.2755), (0.7006, 0.375, 0.0), (0.3209, -0.1041, 0.2811), (0.4246, -0.04189, 0.2596), (0.4228, -0.03835, 0.2497), (0.4342, 0.1823, 0.02936), (0.4183, 0.1441, 0.06217), (0.4571, 0.2234, 0.0), (0.3843, -0.06469, 0.2811), (0.704, 0.3709, 0.005578), (0.3161, -0.1017, 0.2731), (0.6925, 0.3305, 0.02152), (0.675, 0.3123, 0.02558), (0.4666, -0.2006, 0.0), (0.6234, 0.2406, 0.07139), (0.4654, -0.1548, 0.03522), (0.484, -0.1393, 0.03335), (0.4157, -0.2747, 0.03522), (0.4191, -0.2931, 0.03407), (0.6303, -0.4891, 0.03299), (0.616, -0.49, 0.03407), (0.7697, -0.1526, 0.03299), (0.7592, -0.1393, 0.03335), (0.6244, -0.4584, 0.05077), (0.7286, -0.2068, 0.05077), (0.6098, -0.4403, 0.05475), (0.702, -0.2179, 0.05475), (0.4439, -0.1855, 0.07124), (0.4032, -0.3101, 0.07048), (0.5933, -0.4853, 0.06977), (0.7078, -0.1706, 0.07001), (0.5935, -0.4552, 0.08147), (0.5813, -0.4373, 0.0831), (0.4622, -0.1706, 0.07001), (0.4, -0.2914, 0.07124), (0.5793, -0.4862, 0.07048), (0.7181, -0.184, 0.06977), (0.6855, -0.233, 0.08147), (0.6622, -0.2421, 0.0831), (0.4515, -0.237, 0.0), (0.4377, -0.2363, 0.01045), (0.3807, -0.4351, 0.2811), (0.3976, -0.442, 0.2734), (0.6867, -0.417, 0.007687), (0.6866, -0.4087, 0.0), (0.3155, -0.3783, 0.2707), (0.3195, -0.3904, 0.2811), (0.4276, -0.4251, 0.2514), (0.6689, -0.4043, 0.02966), (0.4273, -0.4116, 0.2401), (0.6502, -0.3924, 0.03525), (0.426, -0.2498, 0.03522), (0.5981, -0.3969, 0.0831), (0.4091, -0.2695, 0.07124), (0.4644, -0.1717, 0.01045), (0.4195, -0.3891, 0.2734), (0.7615, -0.2279, 0.0), (0.3271, -0.3723, 0.2811), (0.4398, -0.3956, 0.2514), (0.4365, -0.3893, 0.2401), (0.4508, -0.19, 0.03522), (0.431, -0.2167, 0.07124), (0.4816, -0.1643, 0.0), (0.3999, -0.3888, 0.2811), (0.7613, -0.237, 0.007687), (0.3214, -0.3642, 0.2707), (0.7251, -0.2686, 0.02966), (0.7, -0.272, 0.03525), (0.6384, -0.2994, 0.0831), (0.6429, -0.3964, 0.04052), (0.6345, -0.3747, 0.05711), (0.6149, -0.3915, 0.06921), (0.6233, -0.4133, 0.05262), (0.6677, -0.3016, 0.05434), (0.688, -0.2877, 0.04047), (0.6822, -0.2643, 0.05528), (0.6618, -0.2782, 0.06915), (0.7194, 0.1725, 0.03317), (0.6929, 0.1783, 0.04673), (0.6907, 0.1492, 0.05479), (0.7171, 0.1434, 0.04123), (0.669, 0.268, 0.03928), (0.6658, 0.298, 0.03406), (0.6392, 0.2978, 0.04912), (0.6424, 0.2679, 0.05433), (0.724, -0.327, 0.007687), (0.3184, -0.3713, 0.2707), (0.697, -0.3365, 0.02966), (0.6751, -0.3322, 0.03525), (0.6183, -0.3481, 0.0831), (0.4511, -0.204, 0.01045), (0.4085, -0.4155, 0.2734), (0.7241, -0.3183, 0.0), (0.3233, -0.3814, 0.2811), (0.4337, -0.4104, 0.2514), (0.4319, -0.4005, 0.2401), (0.4384, -0.2199, 0.03522), (0.4201, -0.2431, 0.07124), (0.6519, -0.3387, 0.05475), (0.4725, 0.1862, 0.0), (0.3941, -0.08837, 0.2811), (0.7426, 0.2778, 0.005578), (0.3192, -0.1093, 0.2731), (0.7227, 0.2574, 0.02152), (0.7023, 0.2463, 0.02558), (0.6461, 0.1859, 0.07139), (0.4585, 0.1734, 0.007983), (0.4115, -0.07835, 0.2755), (0.7389, 0.2825, 0.0), (0.3248, -0.1134, 0.2811), (0.4308, -0.05671, 0.2596), (0.4273, -0.04943, 0.2497), (0.4473, 0.1506, 0.02936), (0.4301, 0.1156, 0.06217), (0.6801, 0.2225, 0.04365), (0.615, -0.4059, 0.06342), (0.6428, -0.3821, 0.04631), (0.623, -0.3786, 0.06659), (0.6348, -0.4093, 0.04314), (0.6606, -0.2928, 0.06462), (0.6708, -0.2665, 0.06528), (0.6791, -0.2995, 0.04434), (0.6893, -0.2731, 0.04501), (0.7034, 0.1403, 0.04968), (0.7066, 0.1815, 0.03828), (0.6863, 0.165, 0.05357), (0.7237, 0.1568, 0.03439), (0.6563, 0.2617, 0.04789), (0.6729, 0.2831, 0.03355), (0.6519, 0.3041, 0.04051), (0.6353, 0.2828, 0.05484), (0.6065, -0.3964, 0.03462), (0.5981, -0.3747, 0.0512), (0.5784, -0.3915, 0.06331), (0.5868, -0.4133, 0.04672), (0.6312, -0.3016, 0.04844), (0.6516, -0.2877, 0.03457), (0.6457, -0.2643, 0.04938), (0.6254, -0.2782, 0.06325), (0.6829, 0.1725, 0.02726), (0.6565, 0.1783, 0.04082), (0.6542, 0.1492, 0.04889), (0.6806, 0.1434, 0.03533), (0.6325, 0.268, 0.03337), (0.6293, 0.298, 0.02816), (0.6027, 0.2978, 0.04321), (0.6059, 0.2679, 0.04843), (0.5785, -0.4059, 0.05752), (0.6063, -0.3821, 0.0404), (0.5865, -0.3786, 0.06069), (0.5984, -0.4093, 0.03723), (0.6241, -0.2928, 0.05871), (0.6343, -0.2665, 0.05938), (0.6426, -0.2995, 0.03843), (0.6528, -0.2731, 0.0391), (0.667, 0.1403, 0.04378), (0.6701, 0.1815, 0.03237), (0.6499, 0.165, 0.04766), (0.6872, 0.1568, 0.02849), (0.6199, 0.2617, 0.04198), (0.6364, 0.2831, 0.02765), (0.6154, 0.3041, 0.0346), (0.5988, 0.2828, 0.04894), (0.6385, -0.283, 0.04891), (0.6686, 0.1609, 0.03808), (0.6176, 0.2829, 0.03829), (0.5924, -0.394, 0.04896)], [], [(157, 72, 74, 150), (210, 61, 49, 207), (183, 187, 64, 149), (185, 69, 65, 179), (238, 242, 62, 204), (174, 170, 70, 153), (221, 57, 44, 216), (165, 80, 78, 160), (212, 46, 58, 205), (240, 50, 63, 234), (119, 117, 14, 0), (114, 119, 0, 7), (110, 115, 13, 12), (117, 107, 10, 14), (115, 114, 7, 13), (106, 111, 8, 9), (111, 110, 12, 8), (107, 106, 9, 10), (155, 66, 68, 148), (229, 226, 47, 209), (4, 3, 17, 16), (3, 15, 18, 17), (15, 11, 19, 18), (11, 4, 16, 19), (6, 1, 21, 20), (1, 2, 22, 21), (2, 5, 23, 22), (5, 6, 20, 23), (12, 13, 25, 24), (13, 14, 26, 25), (14, 10, 27, 26), (10, 12, 24, 27), (5, 2, 29, 28), (2, 3, 30, 29), (3, 4, 31, 30), (4, 5, 28, 31), (8, 12, 33, 32), (12, 10, 34, 33), (10, 9, 35, 34), (9, 8, 32, 35), (13, 7, 37, 36), (7, 0, 38, 37), (0, 14, 39, 38), (14, 13, 36, 39), (33, 34, 22, 23), (34, 35, 21, 22), (35, 32, 20, 21), (32, 33, 23, 20), (37, 38, 18, 19), (38, 39, 17, 18), (39, 36, 16, 17), (36, 37, 19, 16), (25, 26, 30, 31), (26, 27, 29, 30), (27, 24, 28, 29), (24, 25, 31, 28), (40, 41, 42), (43, 44, 45), (46, 120, 48), (49, 50, 121), (126, 53, 54), (127, 56, 57), (58, 59, 60), (61, 62, 63), (64, 65, 66), (123, 68, 69), (122, 71, 72), (73, 74, 75), (76, 77, 78), (79, 80, 125), (82, 124, 84), (85, 86, 87), (48, 59, 58, 46), (78, 80, 79, 76), (63, 50, 49, 61), (84, 86, 85, 82), (160, 78, 77, 161), (216, 44, 43, 217), (218, 48, 120, 219), (162, 71, 122, 163), (164, 125, 80, 165), (220, 127, 57, 221), (222, 60, 59, 223), (166, 73, 75, 167), (68, 66, 65, 69), (74, 72, 71, 75), (41, 54, 53, 42), (56, 45, 44, 57), (148, 68, 123, 154), (138, 85, 87, 139), (140, 77, 76, 141), (151, 122, 72, 157), (204, 62, 61, 210), (194, 43, 45, 195), (206, 120, 46, 212), (198, 126, 54, 199), (2, 1, 104, 105), (93, 94, 95, 92), (6, 5, 108, 109), (89, 90, 91, 88), (1, 6, 109, 104), (94, 89, 88, 95), (4, 11, 112, 113), (101, 102, 103, 100), (3, 2, 105, 116), (99, 93, 92, 98), (5, 4, 113, 108), (90, 101, 100, 91), (11, 15, 118, 112), (102, 96, 97, 103), (15, 3, 116, 118), (96, 99, 98, 97), (94, 93, 105, 104), (92, 95, 106, 107), (90, 89, 109, 108), (88, 91, 110, 111), (89, 94, 104, 109), (95, 88, 111, 106), (102, 101, 113, 112), (100, 103, 114, 115), (93, 99, 116, 105), (98, 92, 107, 117), (101, 90, 108, 113), (91, 100, 115, 110), (96, 102, 112, 118), (103, 97, 119, 114), (99, 96, 118, 116), (97, 98, 117, 119), (235, 129, 121, 232), (180, 131, 123, 177), (169, 133, 125, 164), (225, 135, 127, 220), (144, 132, 124, 137), (152, 130, 122, 151), (208, 128, 120, 206), (201, 134, 126, 198), (236, 51, 129, 235), (181, 67, 131, 180), (171, 81, 133, 169), (227, 55, 135, 225), (146, 83, 132, 144), (153, 70, 130, 152), (209, 47, 128, 208), (203, 52, 134, 201), (81, 147, 145, 133), (159, 146, 144, 158), (133, 145, 142, 125), (158, 144, 137, 154), (125, 142, 143, 79), (156, 140, 141, 150), (155, 138, 139, 149), (82, 136, 137, 124), (85, 138, 136, 82), (258, 304, 282, 291), (176, 182, 139, 87), (79, 143, 141, 76), (66, 155, 149, 64), (73, 156, 150, 74), (131, 158, 154, 123), (67, 159, 158, 131), (147, 153, 152, 145), (145, 152, 151, 142), (142, 151, 157, 143), (136, 148, 154, 137), (138, 155, 148, 136), (189, 259, 305, 281), (182, 183, 149, 139), (143, 157, 150, 141), (140, 156, 175, 173), (146, 159, 307, 260), (77, 140, 173, 161), (171, 254, 303, 81), (281, 171, 169, 280), (70, 170, 168, 130), (280, 169, 164, 278), (130, 168, 163, 122), (279, 166, 167, 286), (278, 164, 165, 285), (277, 162, 163, 284), (276, 160, 161, 283), (285, 165, 160, 276), (282, 288, 170, 174), (71, 162, 167, 75), (156, 73, 166, 175), (159, 67, 181, 191), (84, 178, 184, 86), (86, 184, 176, 87), (69, 185, 177, 123), (124, 186, 178, 84), (64, 187, 179, 65), (132, 188, 186, 124), (83, 189, 188, 132), (230, 222, 263, 274), (83, 306, 259, 189), (289, 290, 183, 182), (283, 289, 182, 176), (288, 181, 180, 287), (287, 180, 177, 284), (277, 185, 179, 286), (290, 279, 187, 183), (215, 203, 201, 214), (55, 202, 200, 135), (214, 201, 198, 213), (135, 200, 196, 127), (213, 198, 199, 207), (127, 196, 197, 56), (211, 194, 195, 205), (40, 192, 193, 41), (250, 296, 266, 275), (56, 197, 195, 45), (231, 237, 192, 40), (41, 193, 199, 54), (60, 211, 205, 58), (121, 213, 207, 49), (129, 214, 213, 121), (51, 215, 214, 129), (202, 209, 208, 200), (200, 208, 206, 196), (196, 206, 212, 197), (192, 204, 210, 193), (244, 251, 298, 265), (197, 212, 205, 195), (237, 238, 204, 192), (193, 210, 207, 199), (194, 211, 230, 228), (203, 215, 297, 252), (43, 194, 228, 217), (227, 246, 295, 55), (265, 227, 225, 264), (47, 226, 224, 128), (264, 225, 220, 262), (128, 224, 219, 120), (263, 222, 223, 270), (262, 220, 221, 269), (172, 218, 219, 268), (190, 216, 217, 267), (266, 272, 226, 229), (48, 218, 223, 59), (269, 221, 216, 190), (211, 60, 222, 230), (53, 233, 239, 42), (215, 51, 236, 245), (42, 239, 231, 40), (50, 240, 232, 121), (126, 241, 233, 53), (62, 242, 234, 63), (134, 243, 241, 126), (52, 244, 243, 134), (52, 299, 251, 244), (273, 274, 238, 237), (267, 273, 237, 231), (272, 236, 235, 271), (271, 235, 232, 268), (172, 240, 234, 270), (274, 263, 242, 238), (249, 292, 209, 202), (257, 300, 153, 147), (218, 172, 270, 223), (224, 271, 268, 219), (226, 272, 271, 224), (217, 228, 273, 267), (228, 230, 274, 273), (233, 269, 190, 239), (245, 236, 272, 266), (239, 190, 267, 231), (240, 172, 268, 232), (241, 262, 269, 233), (242, 263, 270, 234), (243, 264, 262, 241), (244, 265, 264, 243), (175, 166, 279, 290), (265, 293, 246, 227), (275, 266, 294, 247), (162, 277, 286, 167), (168, 287, 284, 163), (170, 288, 287, 168), (161, 173, 289, 283), (173, 175, 290, 289), (191, 181, 288, 282), (178, 285, 276, 184), (184, 276, 283, 176), (185, 277, 284, 177), (186, 278, 285, 178), (187, 279, 286, 179), (188, 280, 278, 186), (189, 281, 280, 188), (281, 301, 254, 171), (291, 282, 302, 255), (209, 292, 248, 229), (293, 265, 275, 247), (294, 266, 229, 248), (55, 295, 249, 202), (266, 296, 253, 245), (297, 215, 245, 253), (265, 298, 250, 275), (299, 52, 203, 252), (153, 300, 256, 174), (301, 281, 291, 255), (302, 282, 174, 256), (81, 303, 257, 147), (282, 304, 261, 191), (281, 305, 258, 291), (306, 83, 146, 260), (307, 159, 191, 261), (296, 250, 312, 328), (300, 257, 319, 332), (298, 251, 313, 330), (250, 298, 330, 312), (304, 258, 320, 336), (258, 305, 337, 320), (299, 252, 314, 331), (248, 292, 324, 310), (305, 259, 321, 337), (297, 253, 315, 329), (251, 299, 331, 313), (306, 260, 322, 338), (259, 306, 338, 321), (246, 293, 325, 308), (307, 261, 323, 339), (256, 300, 332, 318), (260, 307, 339, 322), (247, 294, 326, 309), (254, 301, 333, 316), (249, 295, 327, 311), (255, 302, 334, 317), (295, 246, 308, 327), (293, 247, 309, 325), (253, 296, 328, 315), (303, 254, 316, 335), (257, 303, 335, 319), (294, 248, 310, 326), (301, 255, 317, 333), (292, 249, 311, 324), (252, 297, 329, 314), (302, 256, 318, 334), (261, 304, 336, 323), (327, 308, 343), (309, 326, 343), (310, 324, 343), (324, 311, 343), (325, 309, 343), (311, 327, 343), (308, 325, 343), (326, 310, 343), (312, 330, 340), (315, 328, 340), (329, 315, 340), (330, 313, 340), (313, 331, 340), (314, 329, 340), (331, 314, 340), (328, 312, 340), (332, 319, 341), (333, 317, 341), (319, 335, 341), (316, 333, 341), (334, 318, 341), (335, 316, 341), (317, 334, 341), (318, 332, 341), (322, 339, 342), (320, 337, 342), (338, 322, 342), (336, 320, 342), (321, 338, 342), (323, 336, 342), (339, 323, 342), (337, 321, 342)])
me_circle.polygons.foreach_set('material_index', [0, 0, 0, 0, 0, 0, 0, 0, 0, 0, 0, 0, 0, 0, 0, 0, 0, 0, 0, 0, 0, 0, 0, 0, 0, 0, 0, 0, 0, 0, 0, 0, 0, 0, 0, 0, 0, 0, 0, 0, 0, 0, 0, 0, 1, 1, 1, 1, 1, 1, 1, 1, 1, 1, 1, 1, 1, 1, 1, 1, 1, 1, 1, 1, 1, 1, 1, 1, 1, 1, 1, 1, 1, 1, 1, 1, 1, 1, 1, 1, 1, 1, 1, 1, 1, 1, 1, 1, 1, 1, 1, 1, 1, 1, 1, 1, 0, 1, 0, 1, 0, 1, 0, 1, 0, 1, 0, 1, 0, 1, 0, 1, 1, 1, 1, 1, 1, 1, 1, 1, 1, 1, 1, 1, 1, 1, 1, 1, 1, 1, 1, 1, 1, 1, 1, 1, 0, 0, 0, 0, 0, 0, 0, 0, 0, 0, 1, 1, 1, 1, 1, 1, 0, 1, 0, 0, 1, 1, 1, 0, 0, 1, 1, 1, 0, 1, 0, 0, 0, 1, 0, 1, 0, 0, 1, 1, 1, 1, 1, 1, 0, 0, 0, 0, 0, 0, 1, 1, 1, 1, 1, 0, 0, 1, 0, 0, 0, 1, 0, 0, 0, 0, 1, 1, 1, 1, 1, 1, 1, 0, 0, 0, 1, 1, 1, 0, 0, 1, 1, 1, 1, 0, 0, 0, 0, 1, 0, 1, 0, 0, 1, 1, 1, 1, 1, 1, 0, 0, 0, 0, 0, 0, 1, 1, 1, 1, 1, 0, 1, 0, 0, 0, 1, 0, 0, 1, 1, 0, 1, 0, 0, 0, 0, 0, 1, 1, 1, 1, 1, 0, 0, 1, 1, 0, 1, 0, 0, 0, 0, 0, 1, 1, 1, 1, 1, 0, 1, 1, 1, 1, 1, 1, 1, 1, 1, 1, 1, 1, 1, 1, 1, 1, 1, 1, 0, 0, 0, 0, 0, 0, 0, 0, 0, 0, 0, 0, 0, 0, 0, 0, 0, 0, 0, 0, 0, 0, 0, 0, 0, 0, 0, 0, 0, 0, 0, 0, 0, 0, 0, 0, 0, 0, 0, 0, 0, 0, 0, 0, 0, 0, 0, 0, 0, 0, 0, 0, 0, 0, 0, 0, 0, 0, 0, 0, 0, 0, 0, 0])
me_circle.materials.append(mat_white)
me_circle.materials.append(mat_black)
me_circle.use_remesh_preserve_volume = False
me_circle.use_remesh_preserve_attributes = False
me_circle.use_mirror_vertex_groups = False
me_circle.update()

# ---- objects
ob_ownresp_collider = bpy.data.objects.new('OwnResp_collider', me_plane)
ob_circle_019 = bpy.data.objects.new('Circle.019', me_circle_019)
ob_circle_018 = bpy.data.objects.new('Circle.018', me_circle_018)
ob_circle_017 = bpy.data.objects.new('Circle.017', me_circle_017)
ob_circle_016 = bpy.data.objects.new('Circle.016', me_circle_016)
ob_circle_015 = bpy.data.objects.new('Circle.015', me_circle_015)
ob_circle_014 = bpy.data.objects.new('Circle.014', me_circle_014)
ob_circle_013 = bpy.data.objects.new('Circle.013', me_circle_013)
ob_circle_012 = bpy.data.objects.new('Circle.012', me_circle_012)
ob_circle_011 = bpy.data.objects.new('Circle.011', me_circle_011)
ob_circle_010 = bpy.data.objects.new('Circle.010', me_circle_010)
ob_circle_009 = bpy.data.objects.new('Circle.009', me_circle_009)
ob_circle_008 = bpy.data.objects.new('Circle.008', me_circle_008)
ob_circle_007 = bpy.data.objects.new('Circle.007', me_circle_007)
ob_circle_006 = bpy.data.objects.new('Circle.006', me_circle_006)
ob_circle_005 = bpy.data.objects.new('Circle.005', me_circle_005)
ob_circle_004 = bpy.data.objects.new('Circle.004', me_circle_004)
ob_circle_003 = bpy.data.objects.new('Circle.003', me_circle_003)
ob_circle_002 = bpy.data.objects.new('Circle.002', me_circle_002)
ob_circle_001 = bpy.data.objects.new('Circle.001', me_circle_001)
ob_circle = bpy.data.objects.new('Circle', me_circle)

# ---- transforms, parenting, visibility, modifiers, constraints
ob_ownresp_collider.location = (0.0, 0.0, 0.0)
ob_ownresp_collider.lineart.crease_threshold = 0.0
ob_circle_019.location = (0.0, 0.0, 1.192e-07)
ob_circle_019.scale = (1.326, 1.671, 1.326)
ob_circle_019.lineart.crease_threshold = 0.0
ob_circle_018.location = (0.0, 0.0, 1.192e-07)
ob_circle_018.scale = (1.326, 1.671, 1.326)
ob_circle_018.lineart.crease_threshold = 0.0
ob_circle_017.location = (0.0, 0.0, 1.192e-07)
ob_circle_017.scale = (1.326, 1.671, 1.326)
ob_circle_017.lineart.crease_threshold = 0.0
ob_circle_016.location = (0.0, 0.0, 1.192e-07)
ob_circle_016.scale = (1.326, 1.671, 1.326)
ob_circle_016.lineart.crease_threshold = 0.0
ob_circle_015.location = (0.0, 0.0, 1.192e-07)
ob_circle_015.scale = (1.326, 1.671, 1.326)
ob_circle_015.lineart.crease_threshold = 0.0
ob_circle_014.location = (0.0, 0.0, 1.192e-07)
ob_circle_014.scale = (1.326, 1.671, 1.326)
ob_circle_014.lineart.crease_threshold = 0.0
ob_circle_013.location = (0.002544, -0.2299, 0.8041)
ob_circle_013.lineart.crease_threshold = 0.0
ob_circle_012.location = (0.0005797, -0.2021, 1.556)
ob_circle_012.lineart.crease_threshold = 0.0
ob_circle_011.location = (0.0005797, -0.2156, 1.59)
ob_circle_011.lineart.crease_threshold = 0.0
ob_circle_010.location = (0.0005797, -0.2156, 1.59)
ob_circle_010.lineart.crease_threshold = 0.0
ob_circle_009.location = (0.0, 0.0, 1.192e-07)
ob_circle_009.scale = (1.326, 1.671, 1.326)
ob_circle_009.lineart.crease_threshold = 0.0
ob_circle_008.location = (0.0005797, -0.2021, 1.556)
ob_circle_008.lineart.crease_threshold = 0.0
ob_circle_007.location = (-0.15, -0.3903, 0.2013)
ob_circle_007.rotation_euler = (1.571, -0.0, 0.0)
ob_circle_007.lineart.crease_threshold = 0.0
ob_circle_006.location = (0.15, -0.3903, 0.2013)
ob_circle_006.rotation_euler = (1.571, -0.0, 0.0)
ob_circle_006.lineart.crease_threshold = 0.0
ob_circle_005.location = (-0.3067, -0.09154, 0.9347)
ob_circle_005.lineart.crease_threshold = 0.0
ob_circle_004.location = (-0.3067, -0.03303, 0.928)
ob_circle_004.lineart.crease_threshold = 0.0
ob_circle_003.location = (0.002544, -0.2299, 0.8041)
ob_circle_003.lineart.crease_threshold = 0.0
ob_circle_002.location = (0.213, 0.0005602, 0.8746)
ob_circle_002.lineart.crease_threshold = 0.0
ob_circle_001.location = (0.0005797, -0.2156, 1.59)
ob_circle_001.lineart.crease_threshold = 0.0
ob_circle.location = (0.0, 0.0, 0.0)
ob_circle.lineart.crease_threshold = 0.0
_m = ob_circle.modifiers.new('Mirror', 'MIRROR')

# ---- collection membership
col_collection_1.objects.link(ob_ownresp_collider)
col_collection_1.objects.link(ob_circle_019)
col_collection_1.objects.link(ob_circle_018)
col_collection_1.objects.link(ob_circle_017)
col_collection_1.objects.link(ob_circle_016)
col_collection_1.objects.link(ob_circle_015)
col_collection_1.objects.link(ob_circle_014)
col_collection_1.objects.link(ob_circle_013)
col_collection_1.objects.link(ob_circle_012)
col_collection_1.objects.link(ob_circle_011)
col_collection_1.objects.link(ob_circle_010)
col_collection_1.objects.link(ob_circle_009)
col_collection_1.objects.link(ob_circle_008)
col_collection_1.objects.link(ob_circle_007)
col_collection_1.objects.link(ob_circle_006)
col_collection_1.objects.link(ob_circle_005)
col_collection_1.objects.link(ob_circle_004)
col_collection_1.objects.link(ob_circle_003)
col_collection_1.objects.link(ob_circle_002)
col_collection_1.objects.link(ob_circle_001)
col_collection_1.objects.link(ob_circle)

# ---- scene / render settings (as saved in the file)
scene.frame_start = 1; scene.frame_end = 250; scene.frame_set(1)
scene.render.engine = 'BLENDER_EEVEE_NEXT'
scene.render.resolution_percentage = 50
scene.render.dither_intensity = 0.0
scene.cycles.use_denoising = False
scene.cycles.samples = 128
scene.cycles.sampling_pattern = 'TABULATED_SOBOL'
scene.cycles.use_adaptive_sampling = False
scene.cycles.use_light_tree = False
scene.cycles.blur_glossy = 0.0
scene.cycles.sample_clamp_indirect = 0.0
scene.view_settings.view_transform = 'Standard'
bpy.context.view_layer.update()

# ---- added for rendering (the .blend has no active camera and no usable light): camera, sun
cam_auto = bpy.data.cameras.new('AutoCamera')
cam_auto.lens = 50.0
cam_auto.sensor_width = 36.0
cam_auto.clip_end = 1000.0
ob_auto_camera = bpy.data.objects.new('AutoCamera', cam_auto)
scene.collection.objects.link(ob_auto_camera)
ob_auto_camera.location = (4.26659, -4.42601, 3.94716)
ob_auto_camera.rotation_euler = (1.09748, -7.21219e-08, 0.694738)
scene.camera = ob_auto_camera
light_auto_sun = bpy.data.lights.new('AutoSun', 'SUN')
light_auto_sun.energy = 3.0
light_auto_sun.angle = 0.0523599
ob_auto_sun = bpy.data.objects.new('AutoSun', light_auto_sun)
scene.collection.objects.link(ob_auto_sun)
ob_auto_sun.rotation_euler = (0.872665, 0.174533, 0.523599)
bpy.context.view_layer.update()
